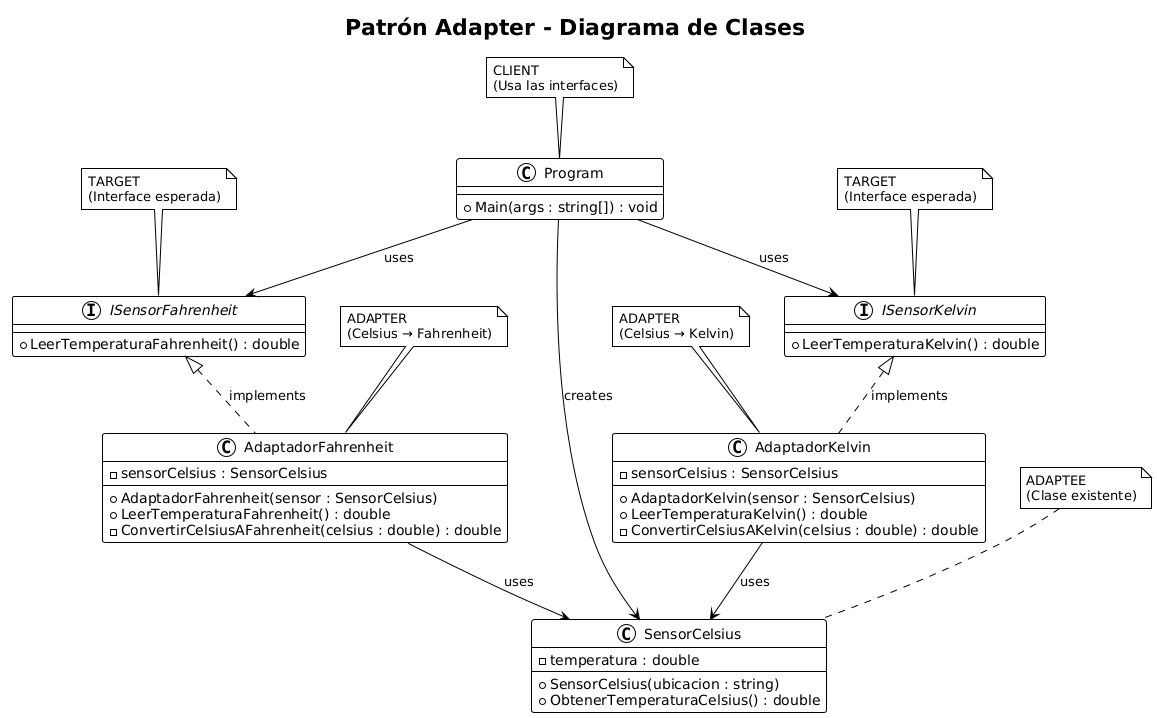

The diagram above was rendered by PlantUML. Its source (embedded in the PNG):
@startuml
!theme plain
title Patrón Adapter - Diagrama de Clases

' Interfaces (Target)
interface ISensorFahrenheit {
    +LeerTemperaturaFahrenheit() : double
}

interface ISensorKelvin {
    +LeerTemperaturaKelvin() : double
}

' Clase Adaptee (Servicio existente)
class SensorCelsius {
    -temperatura : double
    +SensorCelsius(ubicacion : string)
    +ObtenerTemperaturaCelsius() : double
}

' Adaptadores
class AdaptadorFahrenheit {
    -sensorCelsius : SensorCelsius
    +AdaptadorFahrenheit(sensor : SensorCelsius)
    +LeerTemperaturaFahrenheit() : double
    -ConvertirCelsiusAFahrenheit(celsius : double) : double
}

class AdaptadorKelvin {
    -sensorCelsius : SensorCelsius
    +AdaptadorKelvin(sensor : SensorCelsius)
    +LeerTemperaturaKelvin() : double
    -ConvertirCelsiusAKelvin(celsius : double) : double
}

' Cliente
class Program {
    +Main(args : string[]) : void
}

' Relaciones
ISensorFahrenheit <|.. AdaptadorFahrenheit : implements
ISensorKelvin <|.. AdaptadorKelvin : implements
AdaptadorFahrenheit --> SensorCelsius : uses
AdaptadorKelvin --> SensorCelsius : uses
Program --> ISensorFahrenheit : uses
Program --> ISensorKelvin : uses
Program --> SensorCelsius : creates

' Notas
note top of SensorCelsius : ADAPTEE\n(Clase existente)
note top of AdaptadorFahrenheit : ADAPTER\n(Celsius → Fahrenheit)
note top of AdaptadorKelvin : ADAPTER\n(Celsius → Kelvin)
note top of ISensorFahrenheit : TARGET\n(Interface esperada)
note top of ISensorKelvin : TARGET\n(Interface esperada)
note top of Program : CLIENT\n(Usa las interfaces)
@enduml